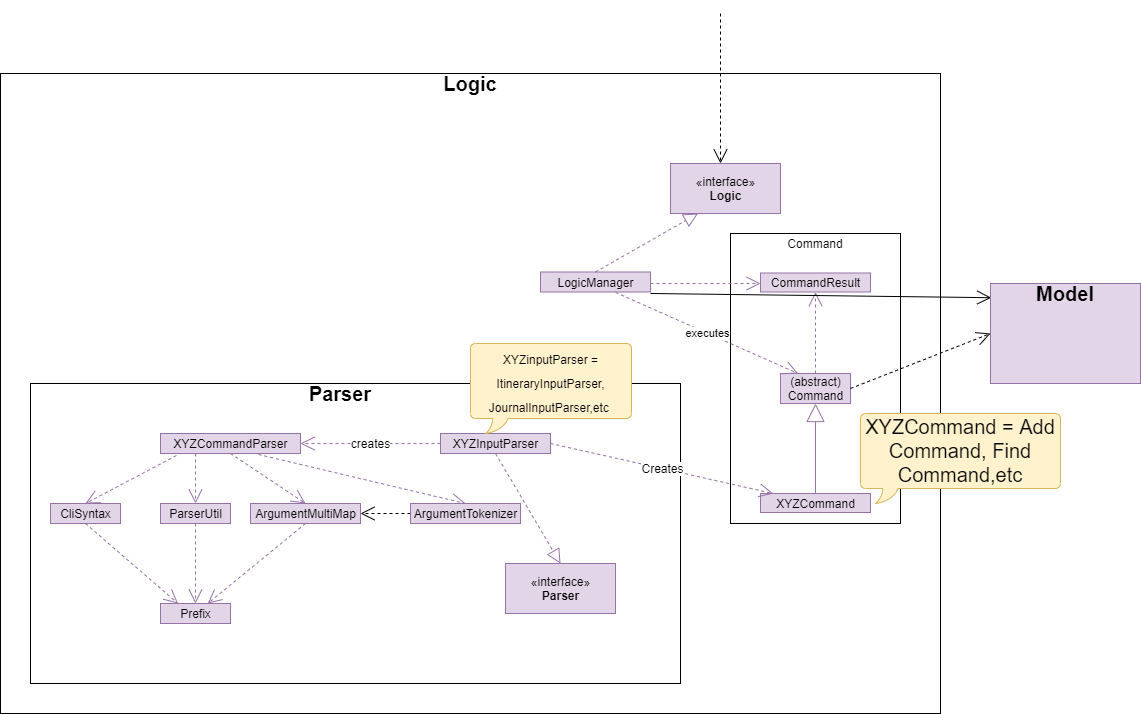

The diagram above was exported from draw.io. Its source (the exported page's mxGraphModel, read from the mxfile embedded in the PNG):
<mxGraphModel dx="1947" dy="1616" grid="1" gridSize="10" guides="1" tooltips="1" connect="1" arrows="1" fold="1" page="1" pageScale="1" pageWidth="850" pageHeight="1100" math="0" shadow="0">
  <root>
    <mxCell id="0" />
    <mxCell id="1" parent="0" />
    <mxCell id="EFRHSEjvTcg4wZkmcXk2-56" value="" style="rounded=0;whiteSpace=wrap;html=1;fontSize=20;" parent="1" vertex="1">
      <mxGeometry x="-80" width="940" height="640" as="geometry" />
    </mxCell>
    <mxCell id="EFRHSEjvTcg4wZkmcXk2-53" value="" style="rounded=0;whiteSpace=wrap;html=1;fontSize=12;" parent="1" vertex="1">
      <mxGeometry x="-50" y="310" width="650" height="300" as="geometry" />
    </mxCell>
    <mxCell id="EFRHSEjvTcg4wZkmcXk2-18" value="" style="rounded=0;whiteSpace=wrap;html=1;" parent="1" vertex="1">
      <mxGeometry x="650" y="160" width="170" height="290" as="geometry" />
    </mxCell>
    <mxCell id="EFRHSEjvTcg4wZkmcXk2-8" value="" style="endArrow=open;endSize=12;dashed=1;html=1;" parent="1" edge="1">
      <mxGeometry width="160" relative="1" as="geometry">
        <mxPoint x="640" y="-60" as="sourcePoint" />
        <mxPoint x="640" y="90" as="targetPoint" />
      </mxGeometry>
    </mxCell>
    <mxCell id="EFRHSEjvTcg4wZkmcXk2-9" value="«interface»&lt;br&gt;&lt;b&gt;Logic&lt;/b&gt;" style="html=1;fillColor=#e1d5e7;strokeColor=#9673a6;" parent="1" vertex="1">
      <mxGeometry x="590" y="90" width="110" height="50" as="geometry" />
    </mxCell>
    <mxCell id="EFRHSEjvTcg4wZkmcXk2-10" value="LogicManager" style="html=1;fillColor=#e1d5e7;strokeColor=#9673a6;" parent="1" vertex="1">
      <mxGeometry x="460" y="198.5" width="110" height="20" as="geometry" />
    </mxCell>
    <mxCell id="EFRHSEjvTcg4wZkmcXk2-11" value="CommandResult" style="html=1;fillColor=#e1d5e7;strokeColor=#9673a6;" parent="1" vertex="1">
      <mxGeometry x="680" y="199.5" width="110" height="19" as="geometry" />
    </mxCell>
    <mxCell id="EFRHSEjvTcg4wZkmcXk2-12" value="(abstract)&lt;br&gt;Command" style="html=1;fillColor=#e1d5e7;strokeColor=#9673a6;" parent="1" vertex="1">
      <mxGeometry x="700" y="300" width="70" height="30" as="geometry" />
    </mxCell>
    <mxCell id="EFRHSEjvTcg4wZkmcXk2-13" value="XYZCommand" style="html=1;fillColor=#e1d5e7;strokeColor=#9673a6;" parent="1" vertex="1">
      <mxGeometry x="680" y="420" width="110" height="19" as="geometry" />
    </mxCell>
    <mxCell id="EFRHSEjvTcg4wZkmcXk2-15" value="" style="endArrow=block;endSize=16;endFill=0;html=1;entryX=0.5;entryY=1;entryDx=0;entryDy=0;exitX=0.5;exitY=0;exitDx=0;exitDy=0;fillColor=#e1d5e7;strokeColor=#9673a6;" parent="1" source="EFRHSEjvTcg4wZkmcXk2-13" target="EFRHSEjvTcg4wZkmcXk2-12" edge="1">
      <mxGeometry width="160" relative="1" as="geometry">
        <mxPoint x="530" y="400" as="sourcePoint" />
        <mxPoint x="690" y="400" as="targetPoint" />
      </mxGeometry>
    </mxCell>
    <mxCell id="EFRHSEjvTcg4wZkmcXk2-16" value="" style="endArrow=open;endSize=12;dashed=1;html=1;entryX=0.5;entryY=1;entryDx=0;entryDy=0;exitX=0.5;exitY=0;exitDx=0;exitDy=0;fillColor=#e1d5e7;strokeColor=#9673a6;" parent="1" source="EFRHSEjvTcg4wZkmcXk2-12" target="EFRHSEjvTcg4wZkmcXk2-11" edge="1">
      <mxGeometry x="1" y="-229" width="160" relative="1" as="geometry">
        <mxPoint x="490" y="260" as="sourcePoint" />
        <mxPoint x="650" y="260" as="targetPoint" />
        <mxPoint x="-14" y="-79" as="offset" />
      </mxGeometry>
    </mxCell>
    <mxCell id="EFRHSEjvTcg4wZkmcXk2-17" value="" style="endArrow=block;dashed=1;endFill=0;endSize=12;html=1;entryX=0.25;entryY=1;entryDx=0;entryDy=0;exitX=0.5;exitY=0;exitDx=0;exitDy=0;fillColor=#e1d5e7;strokeColor=#9673a6;" parent="1" source="EFRHSEjvTcg4wZkmcXk2-10" target="EFRHSEjvTcg4wZkmcXk2-9" edge="1">
      <mxGeometry width="160" relative="1" as="geometry">
        <mxPoint x="420" y="270" as="sourcePoint" />
        <mxPoint x="580" y="270" as="targetPoint" />
      </mxGeometry>
    </mxCell>
    <mxCell id="EFRHSEjvTcg4wZkmcXk2-19" value="Command" style="text;html=1;strokeColor=none;fillColor=none;align=center;verticalAlign=middle;whiteSpace=wrap;rounded=0;" parent="1" vertex="1">
      <mxGeometry x="715" y="160" width="40" height="20" as="geometry" />
    </mxCell>
    <mxCell id="EFRHSEjvTcg4wZkmcXk2-20" value="" style="endArrow=open;endSize=12;dashed=1;html=1;fillColor=#e1d5e7;strokeColor=#9673a6;" parent="1" edge="1">
      <mxGeometry width="160" relative="1" as="geometry">
        <mxPoint x="570" y="210" as="sourcePoint" />
        <mxPoint x="680" y="210" as="targetPoint" />
        <Array as="points">
          <mxPoint x="630" y="210" />
        </Array>
      </mxGeometry>
    </mxCell>
    <mxCell id="EFRHSEjvTcg4wZkmcXk2-21" value="executes" style="endArrow=open;endSize=12;dashed=1;html=1;exitX=0.683;exitY=1.022;exitDx=0;exitDy=0;exitPerimeter=0;entryX=0.25;entryY=0;entryDx=0;entryDy=0;fillColor=#e1d5e7;strokeColor=#9673a6;" parent="1" source="EFRHSEjvTcg4wZkmcXk2-10" target="EFRHSEjvTcg4wZkmcXk2-12" edge="1">
      <mxGeometry width="160" relative="1" as="geometry">
        <mxPoint x="530" y="240" as="sourcePoint" />
        <mxPoint x="690" y="240" as="targetPoint" />
      </mxGeometry>
    </mxCell>
    <mxCell id="EFRHSEjvTcg4wZkmcXk2-22" value="" style="endArrow=open;endSize=12;dashed=1;html=1;entryX=0;entryY=0.5;entryDx=0;entryDy=0;exitX=1;exitY=0.5;exitDx=0;exitDy=0;" parent="1" source="EFRHSEjvTcg4wZkmcXk2-12" target="EFRHSEjvTcg4wZkmcXk2-29" edge="1">
      <mxGeometry width="160" relative="1" as="geometry">
        <mxPoint x="790" y="320" as="sourcePoint" />
        <mxPoint x="910" y="320" as="targetPoint" />
      </mxGeometry>
    </mxCell>
    <mxCell id="EFRHSEjvTcg4wZkmcXk2-25" value="" style="endArrow=open;endFill=1;endSize=12;html=1;entryX=0.005;entryY=0.142;entryDx=0;entryDy=0;entryPerimeter=0;" parent="1" target="EFRHSEjvTcg4wZkmcXk2-29" edge="1">
      <mxGeometry width="160" relative="1" as="geometry">
        <mxPoint x="570" y="220" as="sourcePoint" />
        <mxPoint x="910" y="300" as="targetPoint" />
      </mxGeometry>
    </mxCell>
    <mxCell id="EFRHSEjvTcg4wZkmcXk2-29" value="" style="rounded=0;whiteSpace=wrap;html=1;fillColor=#e1d5e7;strokeColor=#9673a6;" parent="1" vertex="1">
      <mxGeometry x="910" y="210" width="150" height="100" as="geometry" />
    </mxCell>
    <mxCell id="EFRHSEjvTcg4wZkmcXk2-30" value="Model" style="text;html=1;strokeColor=none;fillColor=none;align=center;verticalAlign=middle;whiteSpace=wrap;rounded=0;fontSize=20;fontStyle=1" parent="1" vertex="1">
      <mxGeometry x="965" y="210" width="40" height="20" as="geometry" />
    </mxCell>
    <mxCell id="EFRHSEjvTcg4wZkmcXk2-32" value="XYZInputParser" style="html=1;fillColor=#e1d5e7;strokeColor=#9673a6;" parent="1" vertex="1">
      <mxGeometry x="360" y="360" width="110" height="20" as="geometry" />
    </mxCell>
    <mxCell id="EFRHSEjvTcg4wZkmcXk2-33" value="creates" style="endArrow=open;endSize=12;dashed=1;html=1;fontSize=12;exitX=0;exitY=0.5;exitDx=0;exitDy=0;entryX=1;entryY=0.5;entryDx=0;entryDy=0;fillColor=#e1d5e7;strokeColor=#9673a6;" parent="1" source="EFRHSEjvTcg4wZkmcXk2-32" target="EFRHSEjvTcg4wZkmcXk2-34" edge="1">
      <mxGeometry width="160" relative="1" as="geometry">
        <mxPoint x="260" y="230" as="sourcePoint" />
        <mxPoint x="330" y="320" as="targetPoint" />
      </mxGeometry>
    </mxCell>
    <mxCell id="EFRHSEjvTcg4wZkmcXk2-34" value="XYZCommandParser" style="html=1;fillColor=#e1d5e7;strokeColor=#9673a6;" parent="1" vertex="1">
      <mxGeometry x="80" y="360" width="140" height="20" as="geometry" />
    </mxCell>
    <mxCell id="EFRHSEjvTcg4wZkmcXk2-35" value="" style="endArrow=open;endSize=12;dashed=1;html=1;exitX=0.114;exitY=1.1;exitDx=0;exitDy=0;exitPerimeter=0;entryX=0.5;entryY=0;entryDx=0;entryDy=0;fillColor=#e1d5e7;strokeColor=#9673a6;" parent="1" source="EFRHSEjvTcg4wZkmcXk2-34" target="EFRHSEjvTcg4wZkmcXk2-40" edge="1">
      <mxGeometry width="160" relative="1" as="geometry">
        <mxPoint x="230" y="410" as="sourcePoint" />
        <mxPoint x="160" y="380" as="targetPoint" />
        <Array as="points" />
      </mxGeometry>
    </mxCell>
    <mxCell id="EFRHSEjvTcg4wZkmcXk2-36" value="" style="endArrow=open;endSize=12;dashed=1;html=1;exitX=0.25;exitY=1;exitDx=0;exitDy=0;entryX=0.5;entryY=0;entryDx=0;entryDy=0;fillColor=#e1d5e7;strokeColor=#9673a6;" parent="1" source="EFRHSEjvTcg4wZkmcXk2-34" target="EFRHSEjvTcg4wZkmcXk2-41" edge="1">
      <mxGeometry width="160" relative="1" as="geometry">
        <mxPoint x="360" y="410" as="sourcePoint" />
        <mxPoint x="470" y="410" as="targetPoint" />
        <Array as="points" />
      </mxGeometry>
    </mxCell>
    <mxCell id="EFRHSEjvTcg4wZkmcXk2-37" value="" style="endArrow=open;endSize=12;dashed=1;html=1;exitX=0.7;exitY=1.05;exitDx=0;exitDy=0;exitPerimeter=0;entryX=0.5;entryY=0;entryDx=0;entryDy=0;fillColor=#e1d5e7;strokeColor=#9673a6;" parent="1" source="EFRHSEjvTcg4wZkmcXk2-34" target="EFRHSEjvTcg4wZkmcXk2-43" edge="1">
      <mxGeometry width="160" relative="1" as="geometry">
        <mxPoint x="300" y="369" as="sourcePoint" />
        <mxPoint x="410" y="369" as="targetPoint" />
        <Array as="points" />
      </mxGeometry>
    </mxCell>
    <mxCell id="EFRHSEjvTcg4wZkmcXk2-38" value="" style="endArrow=open;endSize=12;dashed=1;html=1;exitX=0.5;exitY=1;exitDx=0;exitDy=0;entryX=0.5;entryY=0;entryDx=0;entryDy=0;fillColor=#e1d5e7;strokeColor=#9673a6;" parent="1" source="EFRHSEjvTcg4wZkmcXk2-34" target="EFRHSEjvTcg4wZkmcXk2-42" edge="1">
      <mxGeometry width="160" relative="1" as="geometry">
        <mxPoint x="330" y="370" as="sourcePoint" />
        <mxPoint x="440" y="370" as="targetPoint" />
        <Array as="points" />
      </mxGeometry>
    </mxCell>
    <mxCell id="EFRHSEjvTcg4wZkmcXk2-39" value="" style="endArrow=open;endSize=12;dashed=1;html=1;exitX=0;exitY=0.5;exitDx=0;exitDy=0;entryX=1;entryY=0.5;entryDx=0;entryDy=0;" parent="1" source="EFRHSEjvTcg4wZkmcXk2-43" target="EFRHSEjvTcg4wZkmcXk2-42" edge="1">
      <mxGeometry width="160" relative="1" as="geometry">
        <mxPoint x="480" y="480" as="sourcePoint" />
        <mxPoint x="450" y="480" as="targetPoint" />
        <Array as="points" />
      </mxGeometry>
    </mxCell>
    <mxCell id="EFRHSEjvTcg4wZkmcXk2-40" value="CliSyntax" style="html=1;fillColor=#e1d5e7;strokeColor=#9673a6;" parent="1" vertex="1">
      <mxGeometry x="-30" y="430" width="70" height="20" as="geometry" />
    </mxCell>
    <mxCell id="EFRHSEjvTcg4wZkmcXk2-41" value="ParserUtil" style="html=1;fillColor=#e1d5e7;strokeColor=#9673a6;" parent="1" vertex="1">
      <mxGeometry x="80" y="430" width="70" height="20" as="geometry" />
    </mxCell>
    <mxCell id="EFRHSEjvTcg4wZkmcXk2-42" value="ArgumentMultiMap" style="html=1;fillColor=#e1d5e7;strokeColor=#9673a6;" parent="1" vertex="1">
      <mxGeometry x="170" y="430" width="110" height="20" as="geometry" />
    </mxCell>
    <mxCell id="EFRHSEjvTcg4wZkmcXk2-43" value="ArgumentTokenizer" style="html=1;fillColor=#e1d5e7;strokeColor=#9673a6;" parent="1" vertex="1">
      <mxGeometry x="330" y="430" width="110" height="20" as="geometry" />
    </mxCell>
    <mxCell id="EFRHSEjvTcg4wZkmcXk2-44" value="Prefix" style="html=1;fillColor=#e1d5e7;strokeColor=#9673a6;" parent="1" vertex="1">
      <mxGeometry x="80" y="530" width="70" height="20" as="geometry" />
    </mxCell>
    <mxCell id="EFRHSEjvTcg4wZkmcXk2-45" value="" style="endArrow=open;endSize=12;dashed=1;html=1;exitX=0.5;exitY=1;exitDx=0;exitDy=0;entryX=0.25;entryY=0;entryDx=0;entryDy=0;fillColor=#e1d5e7;strokeColor=#9673a6;" parent="1" source="EFRHSEjvTcg4wZkmcXk2-40" target="EFRHSEjvTcg4wZkmcXk2-44" edge="1">
      <mxGeometry width="160" relative="1" as="geometry">
        <mxPoint x="130" y="481" as="sourcePoint" />
        <mxPoint x="55" y="500" as="targetPoint" />
        <Array as="points" />
      </mxGeometry>
    </mxCell>
    <mxCell id="EFRHSEjvTcg4wZkmcXk2-46" value="" style="endArrow=open;endSize=12;dashed=1;html=1;exitX=0.5;exitY=1;exitDx=0;exitDy=0;entryX=0.5;entryY=0;entryDx=0;entryDy=0;fillColor=#e1d5e7;strokeColor=#9673a6;" parent="1" source="EFRHSEjvTcg4wZkmcXk2-41" target="EFRHSEjvTcg4wZkmcXk2-44" edge="1">
      <mxGeometry width="160" relative="1" as="geometry">
        <mxPoint x="180" y="461" as="sourcePoint" />
        <mxPoint x="297" y="530" as="targetPoint" />
        <Array as="points" />
      </mxGeometry>
    </mxCell>
    <mxCell id="EFRHSEjvTcg4wZkmcXk2-47" value="" style="endArrow=open;endSize=12;dashed=1;html=1;exitX=0.5;exitY=1;exitDx=0;exitDy=0;fillColor=#e1d5e7;strokeColor=#9673a6;" parent="1" source="EFRHSEjvTcg4wZkmcXk2-42" target="EFRHSEjvTcg4wZkmcXk2-44" edge="1">
      <mxGeometry width="160" relative="1" as="geometry">
        <mxPoint x="290" y="481" as="sourcePoint" />
        <mxPoint x="407" y="550" as="targetPoint" />
        <Array as="points" />
      </mxGeometry>
    </mxCell>
    <mxCell id="EFRHSEjvTcg4wZkmcXk2-49" value="Creates" style="endArrow=open;endSize=12;dashed=1;html=1;fontSize=12;fillColor=#e1d5e7;strokeColor=#9673a6;exitX=1;exitY=0.5;exitDx=0;exitDy=0;" parent="1" source="EFRHSEjvTcg4wZkmcXk2-32" target="EFRHSEjvTcg4wZkmcXk2-13" edge="1">
      <mxGeometry width="160" relative="1" as="geometry">
        <mxPoint x="560" y="330" as="sourcePoint" />
        <mxPoint x="720" y="330" as="targetPoint" />
      </mxGeometry>
    </mxCell>
    <mxCell id="EFRHSEjvTcg4wZkmcXk2-51" value="" style="endArrow=block;dashed=1;endFill=0;endSize=12;html=1;fontSize=12;exitX=0.5;exitY=1;exitDx=0;exitDy=0;fillColor=#e1d5e7;strokeColor=#9673a6;entryX=0.5;entryY=0;entryDx=0;entryDy=0;" parent="1" source="EFRHSEjvTcg4wZkmcXk2-32" target="EFRHSEjvTcg4wZkmcXk2-52" edge="1">
      <mxGeometry width="160" relative="1" as="geometry">
        <mxPoint x="500" y="380" as="sourcePoint" />
        <mxPoint x="530" y="390" as="targetPoint" />
      </mxGeometry>
    </mxCell>
    <mxCell id="EFRHSEjvTcg4wZkmcXk2-52" value="«interface»&lt;br&gt;&lt;b&gt;Parser&lt;/b&gt;" style="html=1;fontSize=12;fillColor=#e1d5e7;strokeColor=#9673a6;" parent="1" vertex="1">
      <mxGeometry x="425" y="490" width="110" height="50" as="geometry" />
    </mxCell>
    <mxCell id="EFRHSEjvTcg4wZkmcXk2-54" value="Parser" style="text;html=1;strokeColor=none;fillColor=none;align=center;verticalAlign=middle;whiteSpace=wrap;rounded=0;fontSize=20;fontStyle=1" parent="1" vertex="1">
      <mxGeometry x="240" y="310" width="40" height="20" as="geometry" />
    </mxCell>
    <mxCell id="EFRHSEjvTcg4wZkmcXk2-57" value="XYZCommand = Add Command, Find Command,etc" style="whiteSpace=wrap;html=1;shape=mxgraph.basic.roundRectCallout;dx=30;dy=15;size=5;boundedLbl=1;fontSize=20;fillColor=#fff2cc;strokeColor=#d6b656;" parent="1" vertex="1">
      <mxGeometry x="780" y="340" width="200" height="90" as="geometry" />
    </mxCell>
    <mxCell id="EFRHSEjvTcg4wZkmcXk2-58" value="Logic" style="text;html=1;strokeColor=none;fillColor=none;align=center;verticalAlign=middle;whiteSpace=wrap;rounded=0;fontSize=20;fontStyle=1" parent="1" vertex="1">
      <mxGeometry x="370" width="40" height="20" as="geometry" />
    </mxCell>
    <mxCell id="EFRHSEjvTcg4wZkmcXk2-66" value="&lt;font&gt;&lt;span style=&quot;font-size: 12px&quot;&gt;XYZinputParser =&lt;br&gt;&lt;/span&gt;&lt;/font&gt;&lt;span style=&quot;font-size: 12px&quot;&gt;ItineraryInputParser,&lt;br&gt;&lt;/span&gt;&lt;font style=&quot;font-size: 12px&quot;&gt;JournalInputParser,etc&amp;nbsp;&lt;/font&gt;" style="whiteSpace=wrap;html=1;shape=mxgraph.basic.roundRectCallout;dx=30;dy=15;size=5;boundedLbl=1;fontSize=20;fillColor=#fff2cc;strokeColor=#d6b656;" parent="1" vertex="1">
      <mxGeometry x="390" y="270" width="161" height="90" as="geometry" />
    </mxCell>
  </root>
</mxGraphModel>